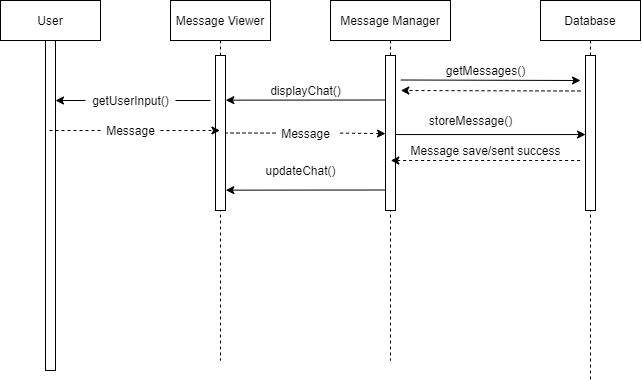

The diagram above was exported from draw.io. Its source (the exported page's mxGraphModel, read from the mxfile embedded in the PNG):
<mxGraphModel dx="814" dy="1043" grid="1" gridSize="10" guides="1" tooltips="1" connect="1" arrows="1" fold="1" page="1" pageScale="1" pageWidth="850" pageHeight="1100" math="0" shadow="0">
  <root>
    <mxCell id="0" />
    <mxCell id="1" parent="0" />
    <mxCell id="3nuBFxr9cyL0pnOWT2aG-1" value="User" style="shape=umlLifeline;perimeter=lifelinePerimeter;container=1;collapsible=0;recursiveResize=0;rounded=0;shadow=0;strokeWidth=1;" parent="1" vertex="1">
      <mxGeometry x="110" y="80" width="100" height="360" as="geometry" />
    </mxCell>
    <mxCell id="3nuBFxr9cyL0pnOWT2aG-2" value="" style="points=[];perimeter=orthogonalPerimeter;rounded=0;shadow=0;strokeWidth=1;" parent="3nuBFxr9cyL0pnOWT2aG-1" vertex="1">
      <mxGeometry x="45" y="40" width="10" height="330" as="geometry" />
    </mxCell>
    <mxCell id="S-6roG3EfkFoPSDUZdQA-9" value="Database" style="shape=umlLifeline;perimeter=lifelinePerimeter;container=1;collapsible=0;recursiveResize=0;rounded=0;shadow=0;strokeWidth=1;" parent="1" vertex="1">
      <mxGeometry x="650" y="80" width="100" height="380" as="geometry" />
    </mxCell>
    <mxCell id="Gn_Zl-PxWpZPNUZ5PUqN-45" value="" style="points=[];perimeter=orthogonalPerimeter;rounded=0;shadow=0;strokeWidth=1;" vertex="1" parent="S-6roG3EfkFoPSDUZdQA-9">
      <mxGeometry x="45" y="55" width="10" height="155" as="geometry" />
    </mxCell>
    <mxCell id="Gn_Zl-PxWpZPNUZ5PUqN-26" value="Message Viewer" style="shape=umlLifeline;perimeter=lifelinePerimeter;container=1;collapsible=0;recursiveResize=0;rounded=0;shadow=0;strokeWidth=1;" vertex="1" parent="1">
      <mxGeometry x="280" y="80" width="100" height="360" as="geometry" />
    </mxCell>
    <mxCell id="Gn_Zl-PxWpZPNUZ5PUqN-28" value="" style="points=[];perimeter=orthogonalPerimeter;rounded=0;shadow=0;strokeWidth=1;" vertex="1" parent="Gn_Zl-PxWpZPNUZ5PUqN-26">
      <mxGeometry x="45" y="55" width="10" height="155" as="geometry" />
    </mxCell>
    <mxCell id="Gn_Zl-PxWpZPNUZ5PUqN-35" value="Message Manager" style="shape=umlLifeline;perimeter=lifelinePerimeter;container=1;collapsible=0;recursiveResize=0;rounded=0;shadow=0;strokeWidth=1;" vertex="1" parent="1">
      <mxGeometry x="440" y="80" width="120" height="360" as="geometry" />
    </mxCell>
    <mxCell id="Gn_Zl-PxWpZPNUZ5PUqN-44" value="" style="points=[];perimeter=orthogonalPerimeter;rounded=0;shadow=0;strokeWidth=1;" vertex="1" parent="Gn_Zl-PxWpZPNUZ5PUqN-35">
      <mxGeometry x="55" y="55" width="10" height="155" as="geometry" />
    </mxCell>
    <mxCell id="Gn_Zl-PxWpZPNUZ5PUqN-60" value="getMessages()&lt;br&gt;" style="text;html=1;align=center;verticalAlign=middle;resizable=0;points=[];autosize=1;strokeColor=none;" vertex="1" parent="1">
      <mxGeometry x="550" y="140" width="90" height="20" as="geometry" />
    </mxCell>
    <mxCell id="Gn_Zl-PxWpZPNUZ5PUqN-62" value="displayChat()" style="text;html=1;align=center;verticalAlign=middle;resizable=0;points=[];autosize=1;strokeColor=none;" vertex="1" parent="1">
      <mxGeometry x="370" y="160" width="90" height="20" as="geometry" />
    </mxCell>
    <mxCell id="Gn_Zl-PxWpZPNUZ5PUqN-63" value="Message save/sent success" style="text;html=1;align=center;verticalAlign=middle;resizable=0;points=[];autosize=1;strokeColor=none;" vertex="1" parent="1">
      <mxGeometry x="510" y="220" width="170" height="20" as="geometry" />
    </mxCell>
    <mxCell id="Gn_Zl-PxWpZPNUZ5PUqN-68" style="edgeStyle=none;rounded=0;orthogonalLoop=1;jettySize=auto;html=1;" edge="1" parent="1" source="Gn_Zl-PxWpZPNUZ5PUqN-65" target="3nuBFxr9cyL0pnOWT2aG-2">
      <mxGeometry relative="1" as="geometry" />
    </mxCell>
    <mxCell id="Gn_Zl-PxWpZPNUZ5PUqN-69" style="edgeStyle=none;rounded=0;orthogonalLoop=1;jettySize=auto;html=1;endArrow=none;endFill=0;" edge="1" parent="1" source="Gn_Zl-PxWpZPNUZ5PUqN-65">
      <mxGeometry relative="1" as="geometry">
        <mxPoint x="320" y="180" as="targetPoint" />
        <Array as="points">
          <mxPoint x="320" y="180" />
        </Array>
      </mxGeometry>
    </mxCell>
    <mxCell id="Gn_Zl-PxWpZPNUZ5PUqN-65" value="getUserInput()" style="text;html=1;align=center;verticalAlign=middle;resizable=0;points=[];autosize=1;strokeColor=none;" vertex="1" parent="1">
      <mxGeometry x="195" y="170" width="90" height="20" as="geometry" />
    </mxCell>
    <mxCell id="Gn_Zl-PxWpZPNUZ5PUqN-71" style="edgeStyle=none;rounded=0;orthogonalLoop=1;jettySize=auto;html=1;endArrow=classic;endFill=1;dashed=1;" edge="1" parent="1" source="Gn_Zl-PxWpZPNUZ5PUqN-66" target="Gn_Zl-PxWpZPNUZ5PUqN-26">
      <mxGeometry relative="1" as="geometry" />
    </mxCell>
    <mxCell id="Gn_Zl-PxWpZPNUZ5PUqN-73" style="edgeStyle=none;rounded=0;orthogonalLoop=1;jettySize=auto;html=1;dashed=1;endArrow=none;endFill=0;" edge="1" parent="1" source="Gn_Zl-PxWpZPNUZ5PUqN-66" target="3nuBFxr9cyL0pnOWT2aG-1">
      <mxGeometry relative="1" as="geometry" />
    </mxCell>
    <mxCell id="Gn_Zl-PxWpZPNUZ5PUqN-66" value="Message" style="text;html=1;align=center;verticalAlign=middle;resizable=0;points=[];autosize=1;strokeColor=none;" vertex="1" parent="1">
      <mxGeometry x="210" y="200" width="60" height="20" as="geometry" />
    </mxCell>
    <mxCell id="Gn_Zl-PxWpZPNUZ5PUqN-74" value="" style="endArrow=none;startArrow=classic;html=1;rounded=0;exitX=1.067;exitY=0.505;exitDx=0;exitDy=0;exitPerimeter=0;entryX=0;entryY=0.504;entryDx=0;entryDy=0;entryPerimeter=0;endFill=0;" edge="1" parent="1">
      <mxGeometry width="50" height="50" relative="1" as="geometry">
        <mxPoint x="335.33" y="179.65499999999997" as="sourcePoint" />
        <mxPoint x="494.66" y="179.5" as="targetPoint" />
      </mxGeometry>
    </mxCell>
    <mxCell id="Gn_Zl-PxWpZPNUZ5PUqN-75" value="" style="endArrow=classic;startArrow=none;html=1;rounded=0;exitX=1.06;exitY=0.51;exitDx=0;exitDy=0;exitPerimeter=0;endFill=1;startFill=0;" edge="1" parent="1">
      <mxGeometry width="50" height="50" relative="1" as="geometry">
        <mxPoint x="510.2799999999999" y="159.49999999999994" as="sourcePoint" />
        <mxPoint x="690" y="160" as="targetPoint" />
      </mxGeometry>
    </mxCell>
    <mxCell id="Gn_Zl-PxWpZPNUZ5PUqN-78" value="" style="endArrow=classic;startArrow=none;html=1;rounded=0;exitX=1.06;exitY=0.51;exitDx=0;exitDy=0;exitPerimeter=0;endFill=1;startFill=0;dashed=1;" edge="1" parent="1">
      <mxGeometry width="50" height="50" relative="1" as="geometry">
        <mxPoint x="690" y="170.5" as="sourcePoint" />
        <mxPoint x="510.28" y="170" as="targetPoint" />
      </mxGeometry>
    </mxCell>
    <mxCell id="Gn_Zl-PxWpZPNUZ5PUqN-57" value="" style="endArrow=none;startArrow=none;html=1;rounded=0;exitX=0;exitY=0.504;exitDx=0;exitDy=0;exitPerimeter=0;endFill=0;dashed=1;entryX=0.989;entryY=0.5;entryDx=0;entryDy=0;entryPerimeter=0;" edge="1" parent="1" source="Gn_Zl-PxWpZPNUZ5PUqN-79" target="Gn_Zl-PxWpZPNUZ5PUqN-28">
      <mxGeometry width="50" height="50" relative="1" as="geometry">
        <mxPoint x="492" y="183" as="sourcePoint" />
        <mxPoint x="340" y="213" as="targetPoint" />
      </mxGeometry>
    </mxCell>
    <mxCell id="Gn_Zl-PxWpZPNUZ5PUqN-79" value="Message" style="text;html=1;align=center;verticalAlign=middle;resizable=0;points=[];autosize=1;strokeColor=none;" vertex="1" parent="1">
      <mxGeometry x="385" y="202.5" width="60" height="20" as="geometry" />
    </mxCell>
    <mxCell id="Gn_Zl-PxWpZPNUZ5PUqN-80" value="" style="endArrow=none;startArrow=classic;html=1;rounded=0;exitX=0;exitY=0.504;exitDx=0;exitDy=0;exitPerimeter=0;entryX=1.067;entryY=0.505;entryDx=0;entryDy=0;entryPerimeter=0;endFill=0;dashed=1;" edge="1" parent="1" source="Gn_Zl-PxWpZPNUZ5PUqN-44" target="Gn_Zl-PxWpZPNUZ5PUqN-79">
      <mxGeometry width="50" height="50" relative="1" as="geometry">
        <mxPoint x="495" y="213.12" as="sourcePoint" />
        <mxPoint x="335.66999999999996" y="213.2750000000001" as="targetPoint" />
      </mxGeometry>
    </mxCell>
    <mxCell id="Gn_Zl-PxWpZPNUZ5PUqN-81" value="" style="endArrow=none;startArrow=classic;html=1;rounded=0;exitX=1.06;exitY=0.51;exitDx=0;exitDy=0;exitPerimeter=0;entryX=0.004;entryY=0.51;entryDx=0;entryDy=0;entryPerimeter=0;endFill=0;dashed=1;" edge="1" parent="1">
      <mxGeometry width="50" height="50" relative="1" as="geometry">
        <mxPoint x="500.28000000000003" y="240.00000000000006" as="sourcePoint" />
        <mxPoint x="689.7199999999999" y="240.00000000000006" as="targetPoint" />
      </mxGeometry>
    </mxCell>
    <mxCell id="Gn_Zl-PxWpZPNUZ5PUqN-58" value="" style="endArrow=none;startArrow=classic;html=1;rounded=0;exitX=0.004;exitY=0.51;exitDx=0;exitDy=0;exitPerimeter=0;entryX=1.06;entryY=0.51;entryDx=0;entryDy=0;entryPerimeter=0;endFill=0;" edge="1" parent="1" source="Gn_Zl-PxWpZPNUZ5PUqN-45" target="Gn_Zl-PxWpZPNUZ5PUqN-44">
      <mxGeometry width="50" height="50" relative="1" as="geometry">
        <mxPoint x="659.33" y="180" as="sourcePoint" />
        <mxPoint x="510" y="180" as="targetPoint" />
      </mxGeometry>
    </mxCell>
    <mxCell id="Gn_Zl-PxWpZPNUZ5PUqN-82" value="storeMessage()" style="text;html=1;align=center;verticalAlign=middle;resizable=0;points=[];autosize=1;strokeColor=none;" vertex="1" parent="1">
      <mxGeometry x="530" y="190" width="100" height="20" as="geometry" />
    </mxCell>
    <mxCell id="Gn_Zl-PxWpZPNUZ5PUqN-83" value="" style="endArrow=none;startArrow=classic;html=1;rounded=0;exitX=1.067;exitY=0.505;exitDx=0;exitDy=0;exitPerimeter=0;entryX=0;entryY=0.504;entryDx=0;entryDy=0;entryPerimeter=0;endFill=0;" edge="1" parent="1">
      <mxGeometry width="50" height="50" relative="1" as="geometry">
        <mxPoint x="335.3299999999999" y="269.655" as="sourcePoint" />
        <mxPoint x="494.6600000000001" y="269.5" as="targetPoint" />
      </mxGeometry>
    </mxCell>
    <mxCell id="Gn_Zl-PxWpZPNUZ5PUqN-84" value="updateChat()" style="text;html=1;align=center;verticalAlign=middle;resizable=0;points=[];autosize=1;strokeColor=none;" vertex="1" parent="1">
      <mxGeometry x="365" y="240" width="90" height="20" as="geometry" />
    </mxCell>
  </root>
</mxGraphModel>